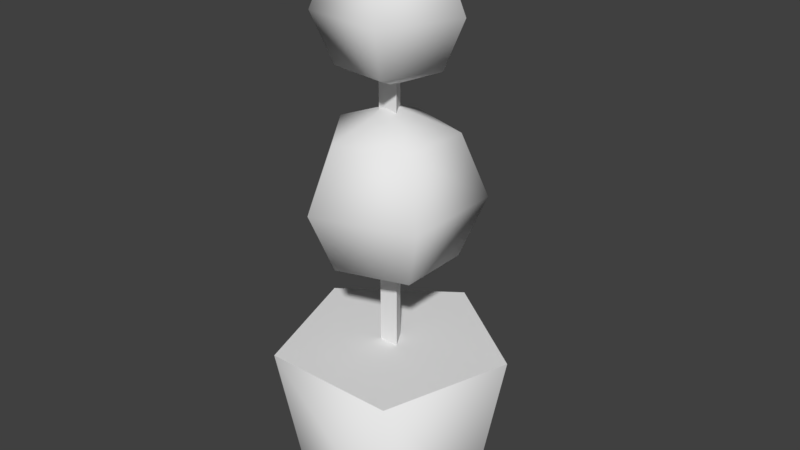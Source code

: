 # Source: pottree.blend  (saved by Blender 2.77.0; exported with 4.5.12 LTS)
import bpy
from mathutils import Matrix  # noqa: F401  (used for matrix-valued properties, if any)

bpy.ops.wm.read_factory_settings(use_empty=True)
scene = bpy.context.scene
scene.name = 'Scene'

# ---- collections
col_collection_1 = bpy.data.collections.new('Collection 1'); scene.collection.children.link(col_collection_1)

# ---- materials (node trees are filled in below, after node groups)
mat_material_001 = bpy.data.materials.new('Material.001')
mat_material_001.alpha_threshold = 0.0
mat_material_001.use_transparent_shadow = False
mat_material_001.roughness = 0.5

# ---- material node trees

# ---- world
world_world = bpy.data.worlds.new('World'); scene.world = world_world
world_world.color = (0.05088, 0.05088, 0.05088)
world_world.use_sun_shadow = False
world_world.sun_shadow_jitter_overblur = 0.0
world_world.cycles.sampling_method = 'MANUAL'

# ---- meshes
me_cylinder = bpy.data.meshes.new('Cylinder')
me_cylinder.from_pydata([(-9.537e-09, 0.6, 0.0003889), (-4.768e-09, 0.8, 1.1), (0.5706, 0.1854, 0.0003889), (0.7608, 0.2472, 1.1), (0.3527, -0.4854, 0.0003889), (0.4702, -0.6472, 1.1), (-0.3527, -0.4854, 0.0003889), (-0.4702, -0.6472, 1.1), (-0.5706, 0.1854, 0.0003889), (-0.7608, 0.2472, 1.1), (0.0, 0.08, 1.07), (0.0, 0.08, 3.07), (0.06928, -0.04, 1.07), (0.06928, -0.04, 3.07), (-0.06928, -0.04, 1.07), (-0.06928, -0.04, 3.07), (0.0, 0.0, 2.78), (-0.4243, 0.0, 2.604), (-0.6, 0.0, 2.18), (-0.4243, 0.0, 1.756), (5.245e-08, 0.0, 1.58), (-0.1311, 0.4035, 2.604), (-0.1854, 0.5706, 2.18), (-0.1311, 0.4035, 1.756), (0.3432, 0.2494, 2.604), (0.4854, 0.3527, 2.18), (0.3432, 0.2494, 1.756), (0.3432, -0.2494, 2.604), (0.4854, -0.3527, 2.18), (0.3432, -0.2494, 1.756), (-0.1311, -0.4035, 2.604), (-0.1854, -0.5706, 2.18), (-0.1311, -0.4035, 1.756), (1.451e-08, -1.82e-08, 3.86), (-0.232, -0.2478, 3.719), (-0.3281, -0.3504, 3.38), (-0.232, -0.2478, 3.041), (4.318e-08, 1.244e-08, 2.9), (-0.3073, 0.144, 3.719), (-0.4346, 0.2037, 3.38), (-0.3073, 0.144, 3.041), (0.04203, 0.3368, 3.719), (0.05944, 0.4763, 3.38), (0.04203, 0.3368, 3.041), (0.3333, 0.06411, 3.719), (0.4714, 0.09066, 3.38), (0.3333, 0.06411, 3.041), (0.164, -0.2972, 3.719), (0.2319, -0.4203, 3.38), (0.164, -0.2972, 3.041)], [], [(0, 1, 3, 2), (2, 3, 5, 4), (4, 5, 7, 6), (3, 1, 9, 7, 5), (6, 7, 9, 8), (8, 9, 1, 0), (10, 11, 13, 12), (12, 13, 15, 14), (14, 15, 11, 10), (20, 19, 23), (18, 17, 21, 22), (19, 18, 22, 23), (17, 16, 21), (20, 23, 26), (22, 21, 24, 25), (23, 22, 25, 26), (21, 16, 24), (20, 26, 29), (25, 24, 27, 28), (26, 25, 28, 29), (24, 16, 27), (20, 29, 32), (28, 27, 30, 31), (29, 28, 31, 32), (27, 16, 30), (30, 16, 17), (20, 32, 19), (31, 30, 17, 18), (32, 31, 18, 19), (37, 36, 40), (35, 34, 38, 39), (36, 35, 39, 40), (34, 33, 38), (37, 40, 43), (39, 38, 41, 42), (40, 39, 42, 43), (38, 33, 41), (37, 43, 46), (42, 41, 44, 45), (43, 42, 45, 46), (41, 33, 44), (37, 46, 49), (45, 44, 47, 48), (46, 45, 48, 49), (44, 33, 47), (47, 33, 34), (37, 49, 36), (48, 47, 34, 35), (49, 48, 35, 36)])
me_cylinder.polygons.foreach_set('use_smooth', [1, 1, 1, 0, 1, 1, 0, 0, 0, 1, 1, 1, 1, 1, 1, 1, 1, 1, 1, 1, 1, 1, 1, 1, 1, 1, 1, 1, 1, 1, 1, 1, 1, 1, 1, 1, 1, 1, 1, 1, 1, 1, 1, 1, 1, 1, 1, 1, 1])
_uv = me_cylinder.uv_layers.new(name='UVMap')
_uv.uv.foreach_set('vector', [0.957, 0.005475, 0.993, 0.3461, 0.7048, 0.3461, 0.7408, 0.005475, 0.957, 0.005475, 0.993, 0.3461, 0.7048, 0.3461, 0.7408, 0.005475, 0.957, 0.005475, 0.993, 0.3461, 0.7048, 0.3461, 0.7408, 0.005475, 0.1419, 0.3828, 0.0, 0.1914, 0.1419, 0.0, 0.3716, 0.07311, 0.3716, 0.3097, 0.957, 0.005475, 0.993, 0.3461, 0.7048, 0.3461, 0.7408, 0.005475, 0.957, 0.005475, 0.993, 0.3461, 0.7048, 0.3461, 0.7408, 0.005475, 0.05187, 0.3828, 0.05187, 0.9922, 0.009647, 0.9922, 0.009647, 0.3828, 0.05187, 0.3828, 0.05187, 0.9922, 0.009647, 0.9922, 0.009647, 0.3828, 0.05187, 0.3828, 0.05187, 0.9922, 0.009647, 0.9922, 0.009647, 0.3828, 0.6284, 0.6252, 0.5946, 0.538, 0.6985, 0.5642, 0.6829, 0.7656, 0.6608, 0.856, 0.553, 0.856, 0.5304, 0.7656, 0.648, 0.6942, 0.6829, 0.7656, 0.5304, 0.7656, 0.5402, 0.6942, 0.5304, 0.4576, 0.6183, 0.471, 0.5946, 0.538, 0.6284, 0.6252, 0.6985, 0.5642, 0.6985, 0.6608, 0.6985, 0.7767, 0.7333, 0.7053, 0.8411, 0.7053, 0.851, 0.7767, 0.7205, 0.8671, 0.6985, 0.7767, 0.851, 0.7767, 0.8283, 0.8671, 0.5946, 0.538, 0.6183, 0.471, 0.6985, 0.5117, 0.5034, 0.6057, 0.4253, 0.5641, 0.5304, 0.5421, 0.3817, 0.4804, 0.3983, 0.4038, 0.5034, 0.3817, 0.5304, 0.4493, 0.4253, 0.5641, 0.3817, 0.4804, 0.5304, 0.4493, 0.5304, 0.5421, 0.6985, 0.5117, 0.6183, 0.471, 0.6985, 0.4152, 0.6284, 0.6252, 0.5946, 0.6942, 0.5304, 0.6183, 0.6985, 0.4531, 0.7333, 0.3817, 0.8411, 0.3817, 0.851, 0.4531, 0.7205, 0.5435, 0.6985, 0.4531, 0.851, 0.4531, 0.8283, 0.5435, 0.6985, 0.4152, 0.6183, 0.471, 0.5946, 0.3817, 0.5946, 0.3817, 0.6183, 0.471, 0.5304, 0.4576, 0.6284, 0.6252, 0.5304, 0.6183, 0.5946, 0.538, 0.6985, 0.634, 0.7205, 0.5435, 0.8283, 0.5435, 0.851, 0.634, 0.7333, 0.7053, 0.6985, 0.634, 0.851, 0.634, 0.8411, 0.7053, 0.9213, 0.4531, 0.9023, 0.3817, 0.9854, 0.4085, 0.851, 0.5791, 0.8691, 0.5067, 0.9553, 0.5067, 0.9729, 0.5791, 0.8588, 0.6362, 0.851, 0.5791, 0.9729, 0.5791, 0.9451, 0.6362, 0.5122, 0.8062, 0.4454, 0.844, 0.4316, 0.7849, 0.9213, 0.4531, 0.9854, 0.4085, 0.9854, 0.4857, 0.5007, 0.6598, 0.5007, 0.734, 0.4166, 0.7516, 0.3817, 0.6847, 0.4791, 0.6057, 0.5007, 0.6598, 0.3817, 0.6847, 0.395, 0.6233, 0.5007, 0.734, 0.4791, 0.7849, 0.4166, 0.7516, 0.9213, 0.4531, 0.9854, 0.4857, 0.9023, 0.5067, 0.9729, 0.8379, 0.9651, 0.895, 0.8788, 0.895, 0.851, 0.8379, 0.9548, 0.7656, 0.9729, 0.8379, 0.851, 0.8379, 0.8686, 0.7656, 0.3817, 0.8514, 0.4454, 0.844, 0.4316, 0.9137, 0.9213, 0.4531, 0.9023, 0.5067, 0.851, 0.4425, 0.6524, 0.9283, 0.6445, 0.9854, 0.5582, 0.9854, 0.5304, 0.9283, 0.6343, 0.856, 0.6524, 0.9283, 0.5304, 0.9283, 0.548, 0.856, 0.4316, 0.9137, 0.4454, 0.844, 0.5122, 0.8858, 0.5122, 0.8858, 0.4454, 0.844, 0.5122, 0.8062, 0.9213, 0.4531, 0.851, 0.4425, 0.9023, 0.3817, 0.851, 0.6933, 0.8588, 0.6362, 0.9451, 0.6362, 0.9729, 0.6933, 0.8691, 0.7656, 0.851, 0.6933, 0.9729, 0.6933, 0.9553, 0.7656])
me_cylinder.materials.append(mat_material_001)
me_cylinder.use_remesh_preserve_volume = False
me_cylinder.use_remesh_preserve_attributes = False
me_cylinder.use_mirror_vertex_groups = False
me_cylinder.use_paint_bone_selection = False
me_cylinder.use_paint_mask = True
me_cylinder.update()

# ---- objects
ob_cylinder = bpy.data.objects.new('Cylinder', me_cylinder)

# ---- transforms, parenting, visibility, modifiers, constraints
ob_cylinder.location = (0.0, 0.0, 0.0)
ob_cylinder.lineart.crease_threshold = 0.0

# ---- collection membership
col_collection_1.objects.link(ob_cylinder)

# ---- scene / render settings (as saved in the file)
scene.frame_start = 1; scene.frame_end = 250; scene.frame_set(1)
scene.render.engine = 'BLENDER_EEVEE_NEXT'
scene.render.resolution_percentage = 50
scene.render.dither_intensity = 0.0
scene.cycles.use_denoising = False
scene.cycles.samples = 128
scene.cycles.sampling_pattern = 'TABULATED_SOBOL'
scene.cycles.light_sampling_threshold = 0.0
scene.cycles.use_adaptive_sampling = False
scene.cycles.use_light_tree = False
scene.cycles.blur_glossy = 0.0
scene.cycles.sample_clamp_indirect = 0.0
scene.view_settings.view_transform = 'Standard'
bpy.context.view_layer.update()

# ---- added for rendering (the .blend has no active camera and no usable light): camera, sun
cam_auto = bpy.data.cameras.new('AutoCamera')
cam_auto.lens = 50.0
cam_auto.sensor_width = 36.0
cam_auto.clip_end = 1000.0
ob_auto_camera = bpy.data.objects.new('AutoCamera', cam_auto)
scene.collection.objects.link(ob_auto_camera)
ob_auto_camera.location = (4.06537, -4.80205, 5.18249)
ob_auto_camera.rotation_euler = (1.09748, -7.21219e-08, 0.694738)
scene.camera = ob_auto_camera
light_auto_sun = bpy.data.lights.new('AutoSun', 'SUN')
light_auto_sun.energy = 3.0
light_auto_sun.angle = 0.0523599
ob_auto_sun = bpy.data.objects.new('AutoSun', light_auto_sun)
scene.collection.objects.link(ob_auto_sun)
ob_auto_sun.rotation_euler = (0.872665, 0.174533, 0.523599)
bpy.context.view_layer.update()
